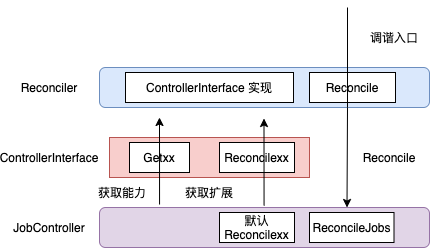

The diagram above was exported from draw.io. Its source (the exported page's mxGraphModel, read from the mxfile embedded in the PNG):
<mxGraphModel dx="1106" dy="860" grid="1" gridSize="10" guides="1" tooltips="1" connect="1" arrows="1" fold="1" page="1" pageScale="1" pageWidth="827" pageHeight="1169" math="0" shadow="0">
  <root>
    <mxCell id="L7a-LoHdJTnrRYuqdBoR-0" />
    <mxCell id="L7a-LoHdJTnrRYuqdBoR-1" parent="L7a-LoHdJTnrRYuqdBoR-0" />
    <mxCell id="L7a-LoHdJTnrRYuqdBoR-8" value="" style="rounded=1;whiteSpace=wrap;html=1;fillColor=#dae8fc;strokeColor=#6c8ebf;" vertex="1" parent="L7a-LoHdJTnrRYuqdBoR-1">
      <mxGeometry x="200" y="300" width="330" height="40" as="geometry" />
    </mxCell>
    <mxCell id="L7a-LoHdJTnrRYuqdBoR-12" value="Reconcile" style="rounded=0;whiteSpace=wrap;html=1;" vertex="1" parent="L7a-LoHdJTnrRYuqdBoR-1">
      <mxGeometry x="410" y="305" width="86" height="30" as="geometry" />
    </mxCell>
    <mxCell id="L7a-LoHdJTnrRYuqdBoR-2" value="" style="rounded=1;whiteSpace=wrap;html=1;fillColor=#e1d5e7;strokeColor=#9673a6;" vertex="1" parent="L7a-LoHdJTnrRYuqdBoR-1">
      <mxGeometry x="200" y="440" width="330" height="40" as="geometry" />
    </mxCell>
    <mxCell id="L7a-LoHdJTnrRYuqdBoR-4" value="" style="rounded=0;whiteSpace=wrap;html=1;fillColor=#f8cecc;strokeColor=#b85450;" vertex="1" parent="L7a-LoHdJTnrRYuqdBoR-1">
      <mxGeometry x="210" y="370" width="200" height="40" as="geometry" />
    </mxCell>
    <mxCell id="L7a-LoHdJTnrRYuqdBoR-6" value="Getxx" style="rounded=0;whiteSpace=wrap;html=1;" vertex="1" parent="L7a-LoHdJTnrRYuqdBoR-1">
      <mxGeometry x="230" y="375" width="60" height="30" as="geometry" />
    </mxCell>
    <mxCell id="L7a-LoHdJTnrRYuqdBoR-7" value="Reconcilexx" style="rounded=0;whiteSpace=wrap;html=1;" vertex="1" parent="L7a-LoHdJTnrRYuqdBoR-1">
      <mxGeometry x="320" y="375" width="75" height="30" as="geometry" />
    </mxCell>
    <mxCell id="L7a-LoHdJTnrRYuqdBoR-9" style="edgeStyle=orthogonalEdgeStyle;rounded=0;orthogonalLoop=1;jettySize=auto;html=1;entryX=0.75;entryY=0;entryDx=0;entryDy=0;" edge="1" parent="L7a-LoHdJTnrRYuqdBoR-1" target="L7a-LoHdJTnrRYuqdBoR-2">
      <mxGeometry relative="1" as="geometry">
        <mxPoint x="448" y="240" as="sourcePoint" />
      </mxGeometry>
    </mxCell>
    <mxCell id="L7a-LoHdJTnrRYuqdBoR-10" value="Reconcile" style="text;html=1;strokeColor=none;fillColor=none;align=center;verticalAlign=middle;whiteSpace=wrap;rounded=0;" vertex="1" parent="L7a-LoHdJTnrRYuqdBoR-1">
      <mxGeometry x="470" y="380" width="40" height="20" as="geometry" />
    </mxCell>
    <mxCell id="L7a-LoHdJTnrRYuqdBoR-11" value="Reconciler" style="text;html=1;strokeColor=none;fillColor=none;align=center;verticalAlign=middle;whiteSpace=wrap;rounded=0;" vertex="1" parent="L7a-LoHdJTnrRYuqdBoR-1">
      <mxGeometry x="130" y="310" width="40" height="20" as="geometry" />
    </mxCell>
    <mxCell id="L7a-LoHdJTnrRYuqdBoR-14" value="ControllerInterface 实现" style="rounded=0;whiteSpace=wrap;html=1;" vertex="1" parent="L7a-LoHdJTnrRYuqdBoR-1">
      <mxGeometry x="226" y="305" width="168" height="30" as="geometry" />
    </mxCell>
    <mxCell id="L7a-LoHdJTnrRYuqdBoR-16" value="调谐入口" style="text;html=1;strokeColor=none;fillColor=none;align=center;verticalAlign=middle;whiteSpace=wrap;rounded=0;" vertex="1" parent="L7a-LoHdJTnrRYuqdBoR-1">
      <mxGeometry x="470" y="260" width="50" height="20" as="geometry" />
    </mxCell>
    <mxCell id="L7a-LoHdJTnrRYuqdBoR-17" value="" style="endArrow=classic;html=1;exitX=0.182;exitY=-0.075;exitDx=0;exitDy=0;exitPerimeter=0;" edge="1" parent="L7a-LoHdJTnrRYuqdBoR-1" source="L7a-LoHdJTnrRYuqdBoR-2">
      <mxGeometry width="50" height="50" relative="1" as="geometry">
        <mxPoint x="270" y="570" as="sourcePoint" />
        <mxPoint x="260" y="350" as="targetPoint" />
      </mxGeometry>
    </mxCell>
    <mxCell id="L7a-LoHdJTnrRYuqdBoR-18" value="获取能力" style="text;html=1;strokeColor=none;fillColor=none;align=center;verticalAlign=middle;whiteSpace=wrap;rounded=0;" vertex="1" parent="L7a-LoHdJTnrRYuqdBoR-1">
      <mxGeometry x="193" y="415" width="60" height="20" as="geometry" />
    </mxCell>
    <mxCell id="L7a-LoHdJTnrRYuqdBoR-19" value="获取扩展" style="text;html=1;strokeColor=none;fillColor=none;align=center;verticalAlign=middle;whiteSpace=wrap;rounded=0;" vertex="1" parent="L7a-LoHdJTnrRYuqdBoR-1">
      <mxGeometry x="280" y="415" width="60" height="20" as="geometry" />
    </mxCell>
    <mxCell id="L7a-LoHdJTnrRYuqdBoR-20" value="" style="endArrow=classic;html=1;exitX=0.182;exitY=-0.075;exitDx=0;exitDy=0;exitPerimeter=0;" edge="1" parent="L7a-LoHdJTnrRYuqdBoR-1">
      <mxGeometry width="50" height="50" relative="1" as="geometry">
        <mxPoint x="364.55999999999995" y="438" as="sourcePoint" />
        <mxPoint x="364.5" y="351" as="targetPoint" />
      </mxGeometry>
    </mxCell>
    <mxCell id="L7a-LoHdJTnrRYuqdBoR-21" value="ControllerInterface" style="text;html=1;strokeColor=none;fillColor=none;align=center;verticalAlign=middle;whiteSpace=wrap;rounded=0;" vertex="1" parent="L7a-LoHdJTnrRYuqdBoR-1">
      <mxGeometry x="130" y="380" width="40" height="20" as="geometry" />
    </mxCell>
    <mxCell id="L7a-LoHdJTnrRYuqdBoR-22" value="JobController" style="text;html=1;strokeColor=none;fillColor=none;align=center;verticalAlign=middle;whiteSpace=wrap;rounded=0;" vertex="1" parent="L7a-LoHdJTnrRYuqdBoR-1">
      <mxGeometry x="130" y="450" width="40" height="20" as="geometry" />
    </mxCell>
    <mxCell id="L7a-LoHdJTnrRYuqdBoR-24" value="默认Reconcilexx" style="rounded=0;whiteSpace=wrap;html=1;" vertex="1" parent="L7a-LoHdJTnrRYuqdBoR-1">
      <mxGeometry x="320" y="445" width="75" height="30" as="geometry" />
    </mxCell>
    <mxCell id="L7a-LoHdJTnrRYuqdBoR-25" value="&lt;span&gt;ReconcileJobs&lt;/span&gt;" style="rounded=0;whiteSpace=wrap;html=1;" vertex="1" parent="L7a-LoHdJTnrRYuqdBoR-1">
      <mxGeometry x="410" y="445" width="84.5" height="30" as="geometry" />
    </mxCell>
  </root>
</mxGraphModel>